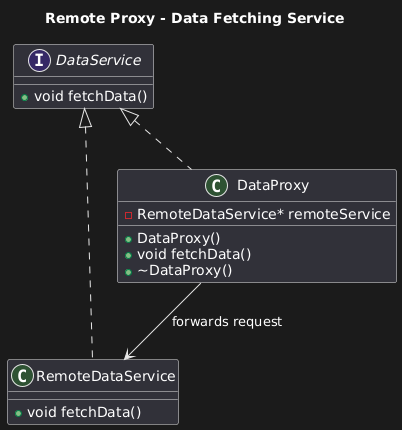

The diagram above was rendered by PlantUML. Its source (embedded in the PNG):
@startuml
title Remote Proxy - Data Fetching Service

' Interface
interface DataService {
    +void fetchData()
}

' Real object (remote service)
class RemoteDataService {
    +void fetchData()
}

' Proxy
class DataProxy {
    -RemoteDataService* remoteService
    +DataProxy()
    +void fetchData()
    +~DataProxy()
}

DataService <|.. RemoteDataService
DataService <|.. DataProxy
DataProxy --> RemoteDataService : forwards request
@enduml